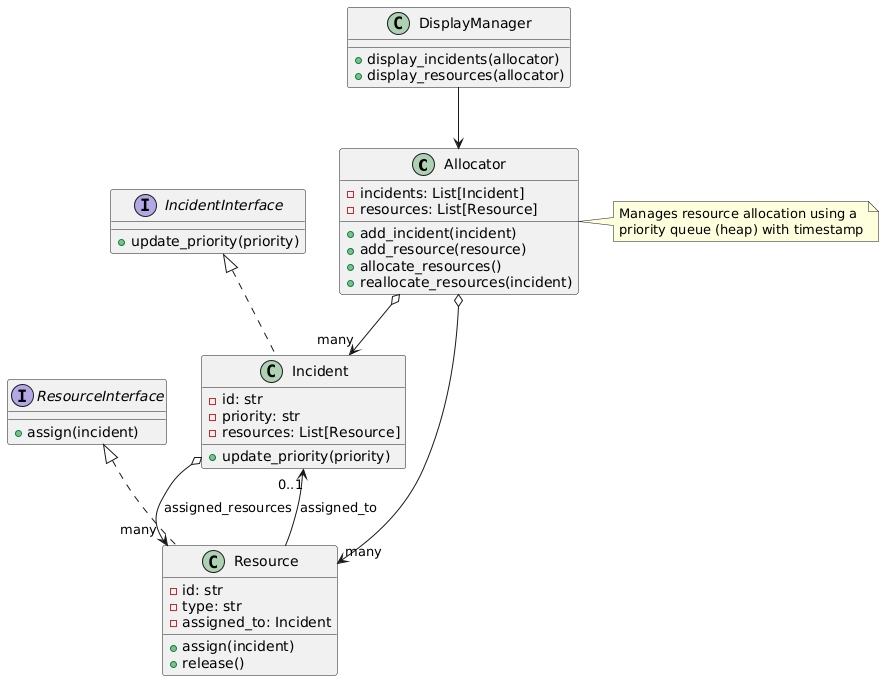

The diagram above was rendered by PlantUML. Its source (embedded in the PNG):
@startuml
' Simplified UML for Emergency Resource Allocation System

' Classes
class Allocator {
  -incidents: List[Incident]
  -resources: List[Resource]
  +add_incident(incident)
  +add_resource(resource)
  +allocate_resources()
  +reallocate_resources(incident)
}

interface IncidentInterface {
  +update_priority(priority)
}

class Incident {
  -id: str
  -priority: str
  -resources: List[Resource]
  +update_priority(priority)
}

interface ResourceInterface {
  +assign(incident)
}

class Resource {
  -id: str
  -type: str
  -assigned_to: Incident
  +assign(incident)
  +release()
}

class DisplayManager {
  +display_incidents(allocator)
  +display_resources(allocator)
}

' Relationships
IncidentInterface <|.. Incident
ResourceInterface <|.. Resource
Allocator o--> "many" Incident
Allocator o--> "many" Resource
Incident o--> "many" Resource : assigned_resources
Resource --> "0..1" Incident : assigned_to
DisplayManager --> Allocator

note right of Allocator
  Manages resource allocation using a
  priority queue (heap) with timestamp
end note
@enduml